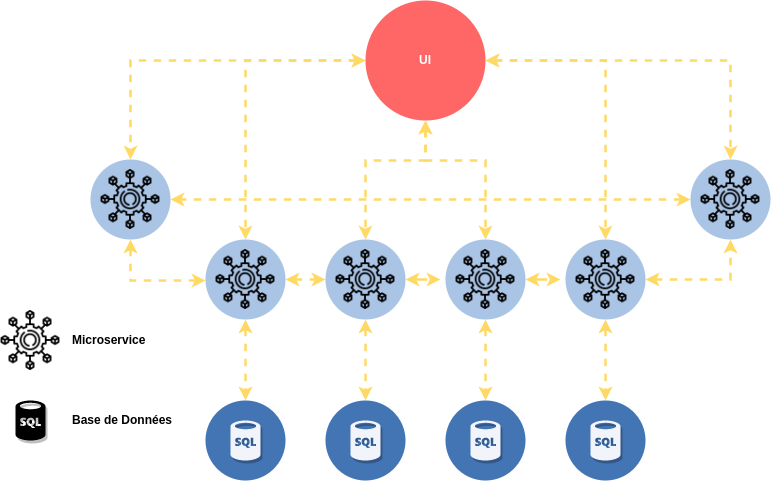

The diagram above was exported from draw.io. Its source (the exported page's mxGraphModel, read from the mxfile embedded in the PNG):
<mxGraphModel dx="1422" dy="878" grid="1" gridSize="10" guides="1" tooltips="1" connect="1" arrows="1" fold="1" page="1" pageScale="1" pageWidth="1169" pageHeight="827" math="0" shadow="0">
  <root>
    <mxCell id="0" />
    <mxCell id="1" parent="0" />
    <mxCell id="Aio3-34VJMVObLhIcLoH-1" value="" style="ellipse;whiteSpace=wrap;html=1;aspect=fixed;labelBackgroundColor=none;fontColor=#FFFFFF;fillColor=#4374B4;strokeColor=none;" parent="1" vertex="1">
      <mxGeometry x="365" y="560" width="80" height="80" as="geometry" />
    </mxCell>
    <mxCell id="Aio3-34VJMVObLhIcLoH-2" value="" style="verticalLabelPosition=bottom;html=1;verticalAlign=top;align=center;strokeColor=none;fillColor=#F1F5FB;shape=mxgraph.azure.sql_database;shadow=1;labelBackgroundColor=none;fontColor=#FFFFFF;" parent="1" vertex="1">
      <mxGeometry x="390" y="580" width="30" height="40" as="geometry" />
    </mxCell>
    <mxCell id="Aio3-34VJMVObLhIcLoH-3" value="" style="ellipse;whiteSpace=wrap;html=1;aspect=fixed;labelBackgroundColor=none;fontColor=#FFFFFF;fillColor=#4374B4;strokeColor=none;" parent="1" vertex="1">
      <mxGeometry x="485" y="560" width="80" height="80" as="geometry" />
    </mxCell>
    <mxCell id="Aio3-34VJMVObLhIcLoH-4" value="" style="verticalLabelPosition=bottom;html=1;verticalAlign=top;align=center;strokeColor=none;fillColor=#F1F5FB;shape=mxgraph.azure.sql_database;shadow=1;labelBackgroundColor=none;fontColor=#FFFFFF;" parent="1" vertex="1">
      <mxGeometry x="510" y="580" width="30" height="40" as="geometry" />
    </mxCell>
    <mxCell id="Aio3-34VJMVObLhIcLoH-5" value="" style="ellipse;whiteSpace=wrap;html=1;aspect=fixed;labelBackgroundColor=none;fontColor=#FFFFFF;fillColor=#4374B4;strokeColor=none;" parent="1" vertex="1">
      <mxGeometry x="605" y="560" width="80" height="80" as="geometry" />
    </mxCell>
    <mxCell id="Aio3-34VJMVObLhIcLoH-6" value="" style="verticalLabelPosition=bottom;html=1;verticalAlign=top;align=center;strokeColor=none;fillColor=#F1F5FB;shape=mxgraph.azure.sql_database;shadow=1;labelBackgroundColor=none;fontColor=#FFFFFF;" parent="1" vertex="1">
      <mxGeometry x="630" y="580" width="30" height="40" as="geometry" />
    </mxCell>
    <mxCell id="Aio3-34VJMVObLhIcLoH-7" value="" style="ellipse;whiteSpace=wrap;html=1;aspect=fixed;labelBackgroundColor=none;fontColor=#FFFFFF;fillColor=#4374B4;strokeColor=none;" parent="1" vertex="1">
      <mxGeometry x="725" y="560" width="80" height="80" as="geometry" />
    </mxCell>
    <mxCell id="Aio3-34VJMVObLhIcLoH-8" value="" style="verticalLabelPosition=bottom;html=1;verticalAlign=top;align=center;strokeColor=none;fillColor=#F1F5FB;shape=mxgraph.azure.sql_database;shadow=1;labelBackgroundColor=none;fontColor=#FFFFFF;" parent="1" vertex="1">
      <mxGeometry x="750" y="580" width="30" height="40" as="geometry" />
    </mxCell>
    <mxCell id="Aio3-34VJMVObLhIcLoH-31" style="edgeStyle=orthogonalEdgeStyle;rounded=0;orthogonalLoop=1;jettySize=auto;html=1;fontColor=#FFFFFF;startArrow=classic;startFill=1;strokeColor=#FFD966;strokeWidth=2.5;dashed=1;" parent="1" source="Aio3-34VJMVObLhIcLoH-9" target="Aio3-34VJMVObLhIcLoH-1" edge="1">
      <mxGeometry relative="1" as="geometry" />
    </mxCell>
    <mxCell id="Aio3-34VJMVObLhIcLoH-42" style="edgeStyle=orthogonalEdgeStyle;rounded=0;orthogonalLoop=1;jettySize=auto;html=1;entryX=0;entryY=0.5;entryDx=0;entryDy=0;fontColor=#FFFFFF;startArrow=classic;startFill=1;strokeColor=#FFD966;strokeWidth=2.5;dashed=1;" parent="1" source="Aio3-34VJMVObLhIcLoH-9" target="Aio3-34VJMVObLhIcLoH-14" edge="1">
      <mxGeometry relative="1" as="geometry" />
    </mxCell>
    <mxCell id="Aio3-34VJMVObLhIcLoH-9" value="" style="ellipse;whiteSpace=wrap;html=1;aspect=fixed;labelBackgroundColor=none;fontColor=#FFFFFF;fillColor=#A9C4E5;strokeColor=none;" parent="1" vertex="1">
      <mxGeometry x="365" y="399" width="80" height="80" as="geometry" />
    </mxCell>
    <mxCell id="Aio3-34VJMVObLhIcLoH-13" value="" style="shape=image;verticalLabelPosition=bottom;labelBackgroundColor=default;verticalAlign=top;aspect=fixed;imageAspect=0;image=https://cdn-icons-png.flaticon.com/512/6146/6146606.png;" parent="1" vertex="1">
      <mxGeometry x="375" y="409" width="60" height="60" as="geometry" />
    </mxCell>
    <mxCell id="Aio3-34VJMVObLhIcLoH-30" style="edgeStyle=orthogonalEdgeStyle;rounded=0;orthogonalLoop=1;jettySize=auto;html=1;entryX=0.5;entryY=0;entryDx=0;entryDy=0;fontColor=#FFFFFF;startArrow=classic;startFill=1;strokeColor=#FFD966;strokeWidth=2.5;dashed=1;" parent="1" source="Aio3-34VJMVObLhIcLoH-14" target="Aio3-34VJMVObLhIcLoH-3" edge="1">
      <mxGeometry relative="1" as="geometry" />
    </mxCell>
    <mxCell id="Aio3-34VJMVObLhIcLoH-43" style="edgeStyle=orthogonalEdgeStyle;rounded=0;orthogonalLoop=1;jettySize=auto;html=1;fontColor=#FFFFFF;startArrow=classic;startFill=1;strokeColor=#FFD966;strokeWidth=2.5;dashed=1;" parent="1" source="Aio3-34VJMVObLhIcLoH-14" edge="1">
      <mxGeometry relative="1" as="geometry">
        <mxPoint x="600" y="439" as="targetPoint" />
      </mxGeometry>
    </mxCell>
    <mxCell id="Aio3-34VJMVObLhIcLoH-14" value="" style="ellipse;whiteSpace=wrap;html=1;aspect=fixed;labelBackgroundColor=none;fontColor=#FFFFFF;fillColor=#A9C4E5;strokeColor=none;" parent="1" vertex="1">
      <mxGeometry x="485" y="399" width="80" height="80" as="geometry" />
    </mxCell>
    <mxCell id="Aio3-34VJMVObLhIcLoH-15" value="" style="shape=image;verticalLabelPosition=bottom;labelBackgroundColor=default;verticalAlign=top;aspect=fixed;imageAspect=0;image=https://cdn-icons-png.flaticon.com/512/6146/6146606.png;" parent="1" vertex="1">
      <mxGeometry x="495" y="409" width="60" height="60" as="geometry" />
    </mxCell>
    <mxCell id="Aio3-34VJMVObLhIcLoH-29" style="edgeStyle=orthogonalEdgeStyle;rounded=0;orthogonalLoop=1;jettySize=auto;html=1;entryX=0.5;entryY=0;entryDx=0;entryDy=0;fontColor=#FFFFFF;startArrow=classic;startFill=1;strokeColor=#FFD966;strokeWidth=2.5;dashed=1;" parent="1" source="Aio3-34VJMVObLhIcLoH-16" target="Aio3-34VJMVObLhIcLoH-5" edge="1">
      <mxGeometry relative="1" as="geometry" />
    </mxCell>
    <mxCell id="Aio3-34VJMVObLhIcLoH-44" style="edgeStyle=orthogonalEdgeStyle;rounded=0;orthogonalLoop=1;jettySize=auto;html=1;fontColor=#FFFFFF;startArrow=classic;startFill=1;strokeColor=#FFD966;strokeWidth=2.5;dashed=1;" parent="1" source="Aio3-34VJMVObLhIcLoH-16" edge="1">
      <mxGeometry relative="1" as="geometry">
        <mxPoint x="720" y="439" as="targetPoint" />
      </mxGeometry>
    </mxCell>
    <mxCell id="Aio3-34VJMVObLhIcLoH-16" value="" style="ellipse;whiteSpace=wrap;html=1;aspect=fixed;labelBackgroundColor=none;fontColor=#FFFFFF;fillColor=#A9C4E5;strokeColor=none;" parent="1" vertex="1">
      <mxGeometry x="605" y="399" width="80" height="80" as="geometry" />
    </mxCell>
    <mxCell id="Aio3-34VJMVObLhIcLoH-17" value="" style="shape=image;verticalLabelPosition=bottom;labelBackgroundColor=default;verticalAlign=top;aspect=fixed;imageAspect=0;image=https://cdn-icons-png.flaticon.com/512/6146/6146606.png;" parent="1" vertex="1">
      <mxGeometry x="615" y="409" width="60" height="60" as="geometry" />
    </mxCell>
    <mxCell id="Aio3-34VJMVObLhIcLoH-28" style="edgeStyle=orthogonalEdgeStyle;rounded=0;orthogonalLoop=1;jettySize=auto;html=1;entryX=0.5;entryY=0;entryDx=0;entryDy=0;fontColor=#FFFFFF;startArrow=classic;startFill=1;strokeColor=#FFD966;strokeWidth=2.5;dashed=1;" parent="1" source="Aio3-34VJMVObLhIcLoH-18" target="Aio3-34VJMVObLhIcLoH-7" edge="1">
      <mxGeometry relative="1" as="geometry" />
    </mxCell>
    <mxCell id="Aio3-34VJMVObLhIcLoH-35" style="edgeStyle=orthogonalEdgeStyle;rounded=0;orthogonalLoop=1;jettySize=auto;html=1;entryX=0.5;entryY=1;entryDx=0;entryDy=0;fontColor=#FFFFFF;startArrow=classic;startFill=1;strokeColor=#FFD966;strokeWidth=2.5;dashed=1;" parent="1" source="Aio3-34VJMVObLhIcLoH-18" target="Aio3-34VJMVObLhIcLoH-24" edge="1">
      <mxGeometry relative="1" as="geometry" />
    </mxCell>
    <mxCell id="Aio3-34VJMVObLhIcLoH-18" value="" style="ellipse;whiteSpace=wrap;html=1;aspect=fixed;labelBackgroundColor=none;fontColor=#FFFFFF;fillColor=#A9C4E5;strokeColor=none;" parent="1" vertex="1">
      <mxGeometry x="725" y="399" width="80" height="80" as="geometry" />
    </mxCell>
    <mxCell id="Aio3-34VJMVObLhIcLoH-19" value="" style="shape=image;verticalLabelPosition=bottom;labelBackgroundColor=default;verticalAlign=top;aspect=fixed;imageAspect=0;image=https://cdn-icons-png.flaticon.com/512/6146/6146606.png;" parent="1" vertex="1">
      <mxGeometry x="735" y="409" width="60" height="60" as="geometry" />
    </mxCell>
    <mxCell id="Aio3-34VJMVObLhIcLoH-33" style="edgeStyle=orthogonalEdgeStyle;rounded=0;orthogonalLoop=1;jettySize=auto;html=1;fontColor=#FFFFFF;startArrow=classic;startFill=1;strokeColor=#FFD966;strokeWidth=2.5;dashed=1;" parent="1" source="Aio3-34VJMVObLhIcLoH-22" target="Aio3-34VJMVObLhIcLoH-9" edge="1">
      <mxGeometry relative="1" as="geometry">
        <Array as="points">
          <mxPoint x="290" y="440" />
        </Array>
      </mxGeometry>
    </mxCell>
    <mxCell id="Aio3-34VJMVObLhIcLoH-22" value="" style="ellipse;whiteSpace=wrap;html=1;aspect=fixed;labelBackgroundColor=none;fontColor=#FFFFFF;fillColor=#A9C4E5;strokeColor=none;" parent="1" vertex="1">
      <mxGeometry x="250" y="319" width="80" height="80" as="geometry" />
    </mxCell>
    <mxCell id="Aio3-34VJMVObLhIcLoH-23" value="" style="shape=image;verticalLabelPosition=bottom;labelBackgroundColor=default;verticalAlign=top;aspect=fixed;imageAspect=0;image=https://cdn-icons-png.flaticon.com/512/6146/6146606.png;" parent="1" vertex="1">
      <mxGeometry x="260" y="329" width="60" height="60" as="geometry" />
    </mxCell>
    <mxCell id="Aio3-34VJMVObLhIcLoH-41" style="edgeStyle=orthogonalEdgeStyle;rounded=0;orthogonalLoop=1;jettySize=auto;html=1;entryX=1;entryY=0.5;entryDx=0;entryDy=0;fontColor=#FFFFFF;startArrow=classic;startFill=1;strokeColor=#FFD966;strokeWidth=2.5;dashed=1;" parent="1" source="Aio3-34VJMVObLhIcLoH-24" target="Aio3-34VJMVObLhIcLoH-22" edge="1">
      <mxGeometry relative="1" as="geometry" />
    </mxCell>
    <mxCell id="Aio3-34VJMVObLhIcLoH-24" value="" style="ellipse;whiteSpace=wrap;html=1;aspect=fixed;labelBackgroundColor=none;fontColor=#FFFFFF;fillColor=#A9C4E5;strokeColor=none;" parent="1" vertex="1">
      <mxGeometry x="850" y="319" width="80" height="80" as="geometry" />
    </mxCell>
    <mxCell id="Aio3-34VJMVObLhIcLoH-25" value="" style="shape=image;verticalLabelPosition=bottom;labelBackgroundColor=default;verticalAlign=top;aspect=fixed;imageAspect=0;image=https://cdn-icons-png.flaticon.com/512/6146/6146606.png;" parent="1" vertex="1">
      <mxGeometry x="860" y="329" width="60" height="60" as="geometry" />
    </mxCell>
    <mxCell id="kA2DzGbytLxpiX_GHskD-2" style="edgeStyle=orthogonalEdgeStyle;rounded=0;orthogonalLoop=1;jettySize=auto;html=1;entryX=0.5;entryY=0;entryDx=0;entryDy=0;fontColor=#FFFFFF;startArrow=classic;startFill=1;strokeColor=#FFD966;strokeWidth=2.5;dashed=1;" parent="1" source="kA2DzGbytLxpiX_GHskD-1" target="Aio3-34VJMVObLhIcLoH-24" edge="1">
      <mxGeometry relative="1" as="geometry" />
    </mxCell>
    <mxCell id="kA2DzGbytLxpiX_GHskD-3" style="edgeStyle=orthogonalEdgeStyle;rounded=0;orthogonalLoop=1;jettySize=auto;html=1;entryX=0.5;entryY=0;entryDx=0;entryDy=0;fontColor=#FFFFFF;startArrow=classic;startFill=1;strokeColor=#FFD966;strokeWidth=2.5;dashed=1;" parent="1" source="kA2DzGbytLxpiX_GHskD-1" target="Aio3-34VJMVObLhIcLoH-22" edge="1">
      <mxGeometry relative="1" as="geometry" />
    </mxCell>
    <mxCell id="kA2DzGbytLxpiX_GHskD-4" style="edgeStyle=orthogonalEdgeStyle;rounded=0;orthogonalLoop=1;jettySize=auto;html=1;fontColor=#FFFFFF;startArrow=classic;startFill=1;strokeColor=#FFD966;strokeWidth=2.5;dashed=1;" parent="1" source="kA2DzGbytLxpiX_GHskD-1" target="Aio3-34VJMVObLhIcLoH-9" edge="1">
      <mxGeometry relative="1" as="geometry" />
    </mxCell>
    <mxCell id="kA2DzGbytLxpiX_GHskD-5" style="edgeStyle=orthogonalEdgeStyle;rounded=0;orthogonalLoop=1;jettySize=auto;html=1;entryX=0.5;entryY=0;entryDx=0;entryDy=0;fontColor=#FFFFFF;startArrow=classic;startFill=1;strokeColor=#FFD966;strokeWidth=2.5;dashed=1;" parent="1" source="kA2DzGbytLxpiX_GHskD-1" target="Aio3-34VJMVObLhIcLoH-14" edge="1">
      <mxGeometry relative="1" as="geometry">
        <Array as="points">
          <mxPoint x="585" y="320" />
          <mxPoint x="525" y="320" />
        </Array>
      </mxGeometry>
    </mxCell>
    <mxCell id="kA2DzGbytLxpiX_GHskD-6" style="edgeStyle=orthogonalEdgeStyle;rounded=0;orthogonalLoop=1;jettySize=auto;html=1;entryX=0.5;entryY=0;entryDx=0;entryDy=0;fontColor=#FFFFFF;startArrow=classic;startFill=1;strokeColor=#FFD966;strokeWidth=2.5;dashed=1;" parent="1" source="kA2DzGbytLxpiX_GHskD-1" target="Aio3-34VJMVObLhIcLoH-16" edge="1">
      <mxGeometry relative="1" as="geometry">
        <Array as="points">
          <mxPoint x="585" y="320" />
          <mxPoint x="645" y="320" />
        </Array>
      </mxGeometry>
    </mxCell>
    <mxCell id="kA2DzGbytLxpiX_GHskD-7" style="edgeStyle=orthogonalEdgeStyle;rounded=0;orthogonalLoop=1;jettySize=auto;html=1;entryX=0.5;entryY=0;entryDx=0;entryDy=0;fontColor=#FFFFFF;startArrow=classic;startFill=1;strokeColor=#FFD966;strokeWidth=2.5;dashed=1;" parent="1" source="kA2DzGbytLxpiX_GHskD-1" target="Aio3-34VJMVObLhIcLoH-18" edge="1">
      <mxGeometry relative="1" as="geometry" />
    </mxCell>
    <mxCell id="kA2DzGbytLxpiX_GHskD-1" value="&lt;font color=&quot;#ffffff&quot;&gt;&lt;b&gt;UI&lt;/b&gt;&lt;/font&gt;" style="ellipse;whiteSpace=wrap;html=1;aspect=fixed;fillColor=#FF6666;strokeColor=none;" parent="1" vertex="1">
      <mxGeometry x="525" y="160" width="120" height="120" as="geometry" />
    </mxCell>
    <mxCell id="q3pWS3mgn3wGTf8Atd8g-5" value="" style="group" vertex="1" connectable="0" parent="1">
      <mxGeometry x="160" y="470" width="190" height="130" as="geometry" />
    </mxCell>
    <mxCell id="q3pWS3mgn3wGTf8Atd8g-1" value="" style="shape=image;verticalLabelPosition=bottom;labelBackgroundColor=default;verticalAlign=top;aspect=fixed;imageAspect=0;image=https://cdn-icons-png.flaticon.com/512/6146/6146606.png;" vertex="1" parent="q3pWS3mgn3wGTf8Atd8g-5">
      <mxGeometry width="60" height="60" as="geometry" />
    </mxCell>
    <mxCell id="q3pWS3mgn3wGTf8Atd8g-2" value="" style="verticalLabelPosition=bottom;html=1;verticalAlign=top;align=center;strokeColor=none;fillColor=#000000;shape=mxgraph.azure.sql_database;shadow=1;labelBackgroundColor=none;fontColor=#FFFFFF;" vertex="1" parent="q3pWS3mgn3wGTf8Atd8g-5">
      <mxGeometry x="15" y="90" width="30" height="40" as="geometry" />
    </mxCell>
    <mxCell id="q3pWS3mgn3wGTf8Atd8g-3" value="Microservice" style="text;html=1;align=left;verticalAlign=middle;resizable=0;points=[];autosize=1;strokeColor=none;fillColor=none;fontStyle=1" vertex="1" parent="q3pWS3mgn3wGTf8Atd8g-5">
      <mxGeometry x="70" y="20" width="90" height="20" as="geometry" />
    </mxCell>
    <mxCell id="q3pWS3mgn3wGTf8Atd8g-4" value="Base de Données" style="text;html=1;align=left;verticalAlign=middle;resizable=0;points=[];autosize=1;strokeColor=none;fillColor=none;fontStyle=1" vertex="1" parent="q3pWS3mgn3wGTf8Atd8g-5">
      <mxGeometry x="70" y="100" width="120" height="20" as="geometry" />
    </mxCell>
  </root>
</mxGraphModel>